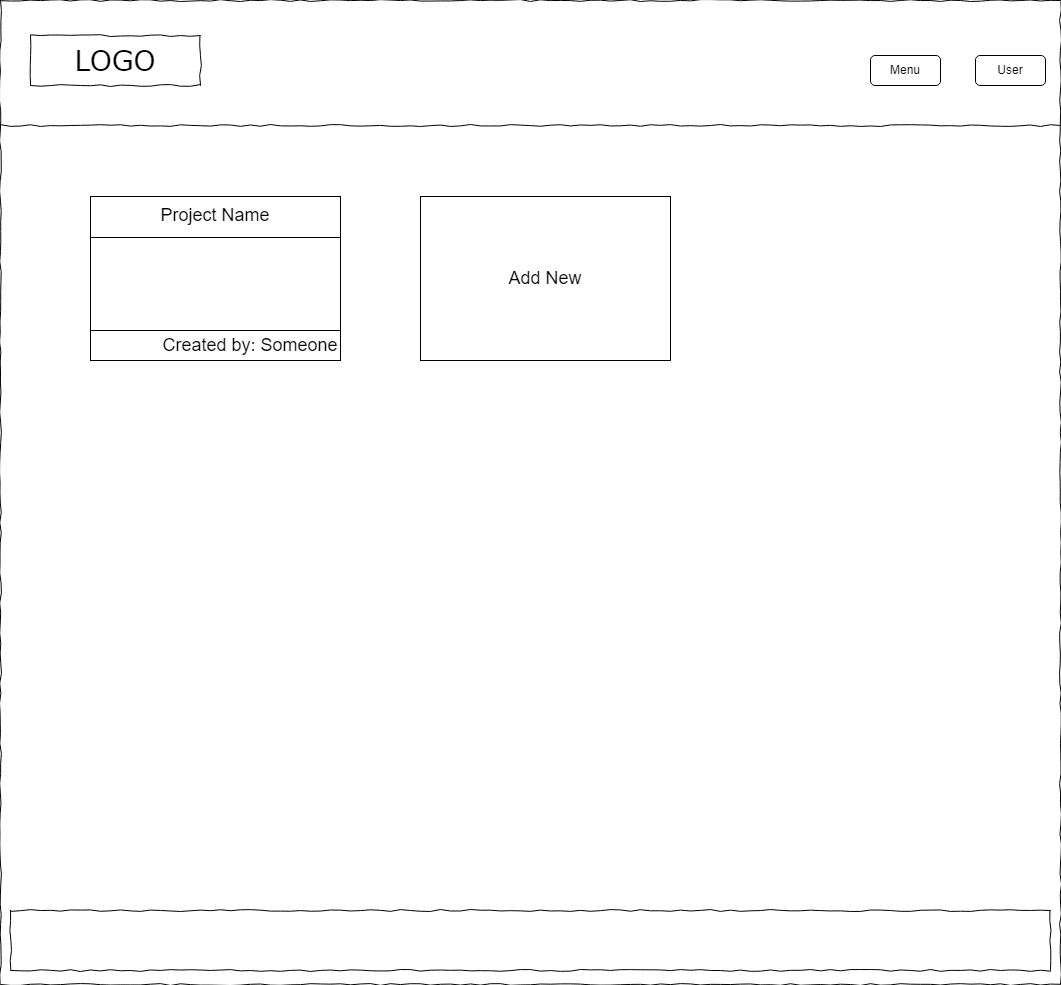

The diagram above was exported from draw.io. Its source (the exported page's mxGraphModel, read from the mxfile embedded in the PNG):
<mxGraphModel dx="1600" dy="660" grid="1" gridSize="10" guides="1" tooltips="1" connect="1" arrows="1" fold="1" page="1" pageScale="1" pageWidth="1100" pageHeight="850" background="none" math="0" shadow="0">
  <root>
    <mxCell id="0" />
    <mxCell id="1" parent="0" />
    <mxCell id="KwOSjNei0jWWYCdi2al--2" value="" style="whiteSpace=wrap;html=1;rounded=0;shadow=0;labelBackgroundColor=none;strokeColor=#000000;strokeWidth=1;fillColor=none;fontFamily=Verdana;fontSize=12;fontColor=#000000;align=center;comic=1;" parent="1" vertex="1">
      <mxGeometry x="20" y="10" width="1060" height="984" as="geometry" />
    </mxCell>
    <mxCell id="KwOSjNei0jWWYCdi2al--3" value="LOGO" style="whiteSpace=wrap;html=1;rounded=0;shadow=0;labelBackgroundColor=none;strokeWidth=1;fontFamily=Verdana;fontSize=28;align=center;comic=1;" parent="1" vertex="1">
      <mxGeometry x="50" y="45" width="170" height="50" as="geometry" />
    </mxCell>
    <mxCell id="KwOSjNei0jWWYCdi2al--5" value="" style="line;strokeWidth=1;html=1;rounded=0;shadow=0;labelBackgroundColor=none;fillColor=none;fontFamily=Verdana;fontSize=14;fontColor=#000000;align=center;comic=1;" parent="1" vertex="1">
      <mxGeometry x="20" y="130" width="1060" height="10" as="geometry" />
    </mxCell>
    <mxCell id="KwOSjNei0jWWYCdi2al--8" value="" style="whiteSpace=wrap;html=1;rounded=0;shadow=0;labelBackgroundColor=none;strokeWidth=1;fillColor=none;fontFamily=Verdana;fontSize=12;align=center;comic=1;" parent="1" vertex="1">
      <mxGeometry x="30" y="920" width="1040" height="60" as="geometry" />
    </mxCell>
    <mxCell id="KwOSjNei0jWWYCdi2al--29" value="Menu" style="rounded=1;whiteSpace=wrap;html=1;" parent="1" vertex="1">
      <mxGeometry x="890" y="65" width="70" height="30" as="geometry" />
    </mxCell>
    <mxCell id="KwOSjNei0jWWYCdi2al--31" value="&lt;font style=&quot;font-size: 18px;&quot;&gt;Add New&lt;/font&gt;" style="rounded=0;whiteSpace=wrap;html=1;" parent="1" vertex="1">
      <mxGeometry x="440" y="206" width="250" height="164" as="geometry" />
    </mxCell>
    <mxCell id="KwOSjNei0jWWYCdi2al--33" value="" style="rounded=0;whiteSpace=wrap;html=1;" parent="1" vertex="1">
      <mxGeometry x="110" y="206" width="250" height="164" as="geometry" />
    </mxCell>
    <mxCell id="KwOSjNei0jWWYCdi2al--34" value="Project Name" style="text;html=1;strokeColor=none;fillColor=none;align=center;verticalAlign=middle;whiteSpace=wrap;rounded=0;fontSize=18;" parent="1" vertex="1">
      <mxGeometry x="110" y="210" width="250" height="30" as="geometry" />
    </mxCell>
    <mxCell id="KwOSjNei0jWWYCdi2al--35" value="Created by: Someone" style="text;html=1;strokeColor=none;fillColor=none;align=center;verticalAlign=middle;whiteSpace=wrap;rounded=0;fontSize=18;" parent="1" vertex="1">
      <mxGeometry x="180" y="340" width="180" height="30" as="geometry" />
    </mxCell>
    <mxCell id="KwOSjNei0jWWYCdi2al--37" value="" style="endArrow=none;html=1;rounded=0;fontSize=18;exitX=0;exitY=0.25;exitDx=0;exitDy=0;" parent="1" source="KwOSjNei0jWWYCdi2al--33" edge="1">
      <mxGeometry width="50" height="50" relative="1" as="geometry">
        <mxPoint x="640" y="320" as="sourcePoint" />
        <mxPoint x="360" y="247" as="targetPoint" />
      </mxGeometry>
    </mxCell>
    <mxCell id="KwOSjNei0jWWYCdi2al--38" value="" style="endArrow=none;html=1;rounded=0;fontSize=18;entryX=1;entryY=0;entryDx=0;entryDy=0;" parent="1" target="KwOSjNei0jWWYCdi2al--35" edge="1">
      <mxGeometry width="50" height="50" relative="1" as="geometry">
        <mxPoint x="110" y="340" as="sourcePoint" />
        <mxPoint x="690" y="270" as="targetPoint" />
      </mxGeometry>
    </mxCell>
    <mxCell id="h1__cbH5KDLc_Rqbwa1V-1" value="User" style="rounded=1;whiteSpace=wrap;html=1;" parent="1" vertex="1">
      <mxGeometry x="995" y="65" width="70" height="30" as="geometry" />
    </mxCell>
  </root>
</mxGraphModel>